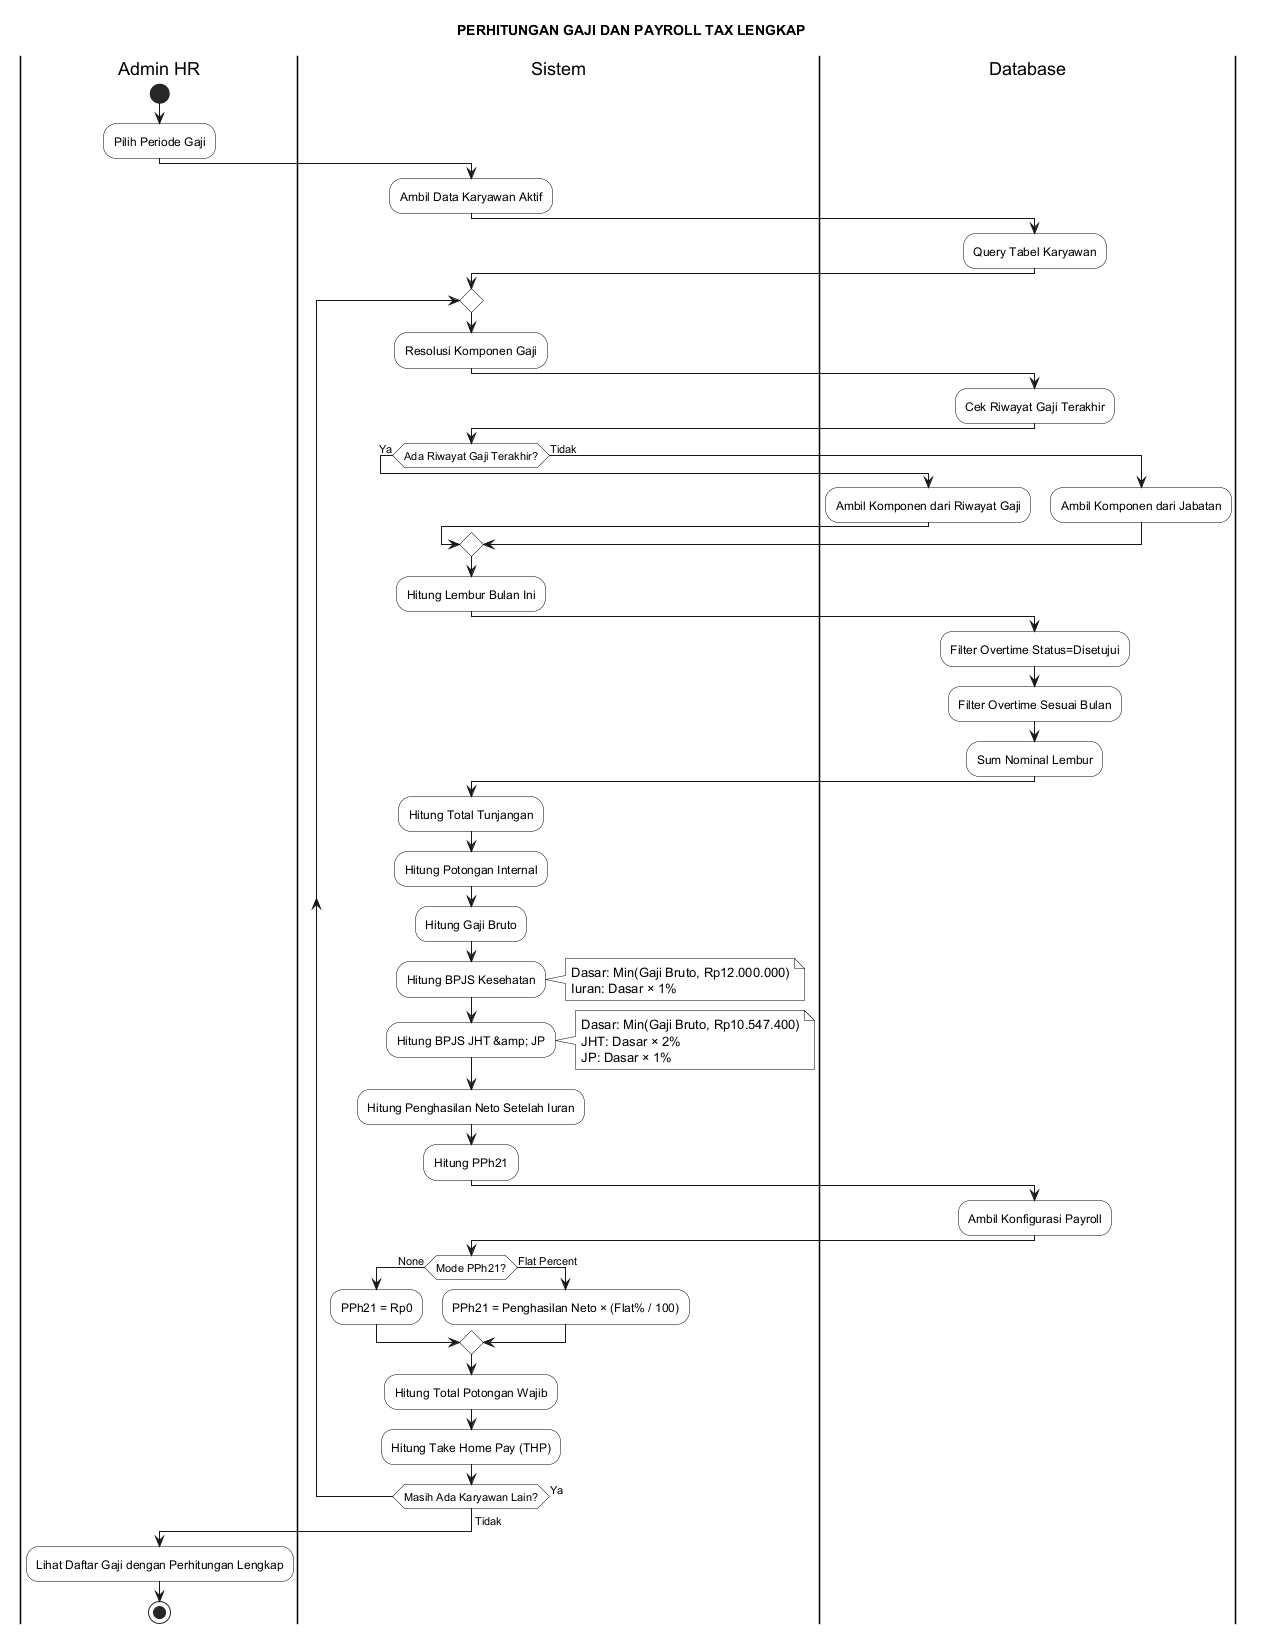

The diagram above was rendered by PlantUML. Its source (embedded in the PNG):
@startuml
skinparam swimlane {
    BackgroundColor #FFFFFF
    BorderColor #000000
}
skinparam activity {
    BackgroundColor #FFFFFF
    BorderColor #000000
}
skinparam note {
    BackgroundColor #FFFFFF
    BorderColor #000000
}

title
PERHITUNGAN GAJI DAN PAYROLL TAX LENGKAP
end title

|Admin HR|
start
:Pilih Periode Gaji;
|Sistem|
:Ambil Data Karyawan Aktif;
|Database|
:Query Tabel Karyawan;
|Sistem|
repeat
    :Resolusi Komponen Gaji;
    |Database|
    :Cek Riwayat Gaji Terakhir;
    |Sistem|
    if (Ada Riwayat Gaji Terakhir?) then (Ya)
        |Database|
        :Ambil Komponen dari Riwayat Gaji;
    else (Tidak)
        |Database|
        :Ambil Komponen dari Jabatan;
    endif
    |Sistem|
    :Hitung Lembur Bulan Ini;
    |Database|
    :Filter Overtime Status=Disetujui;
    :Filter Overtime Sesuai Bulan;
    :Sum Nominal Lembur;
    |Sistem|
    :Hitung Total Tunjangan;
    :Hitung Potongan Internal;
    :Hitung Gaji Bruto;
    :Hitung BPJS Kesehatan;
    note right
    Dasar: Min(Gaji Bruto, Rp12.000.000)
    Iuran: Dasar × 1%
    end note
    :Hitung BPJS JHT &amp; JP;
    note right
    Dasar: Min(Gaji Bruto, Rp10.547.400)
    JHT: Dasar × 2%
    JP: Dasar × 1%
    end note
    :Hitung Penghasilan Neto Setelah Iuran;
    :Hitung PPh21;
    |Database|
    :Ambil Konfigurasi Payroll;
    |Sistem|
    if (Mode PPh21?) then (None)
        :PPh21 = Rp0;
    else (Flat Percent)
        :PPh21 = Penghasilan Neto × (Flat% / 100);
    endif
    :Hitung Total Potongan Wajib;
    :Hitung Take Home Pay (THP);
repeat while (Masih Ada Karyawan Lain?) is (Ya)
-> Tidak;
|Admin HR|
:Lihat Daftar Gaji dengan Perhitungan Lengkap;
stop

@enduml